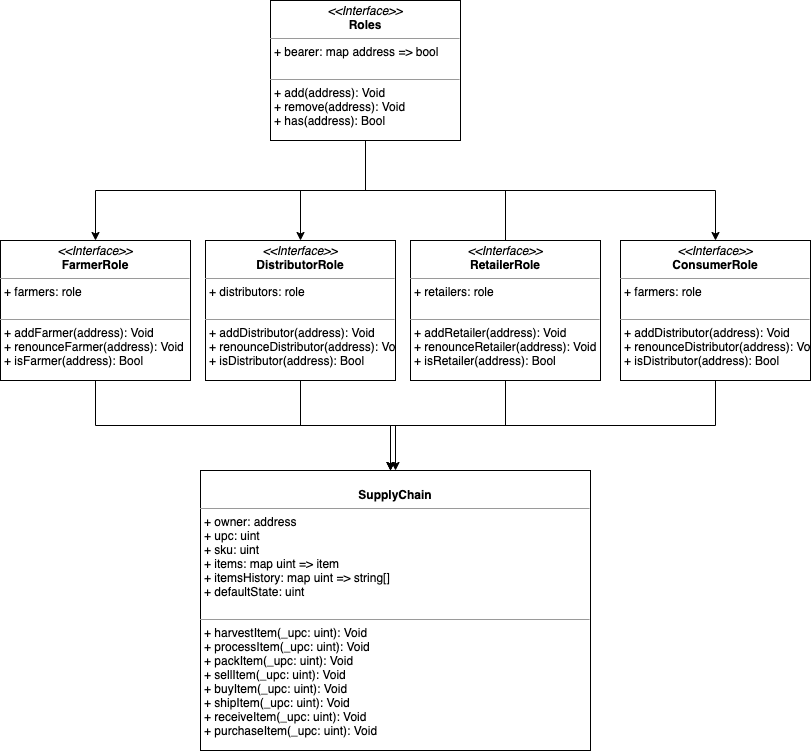

The diagram above was exported from draw.io. Its source (the exported page's mxGraphModel, read from the mxfile embedded in the PNG):
<mxGraphModel dx="1042" dy="626" grid="1" gridSize="10" guides="1" tooltips="1" connect="1" arrows="1" fold="1" page="1" pageScale="1" pageWidth="850" pageHeight="1100" background="#ffffff" math="0" shadow="0">
  <root>
    <mxCell id="0" />
    <mxCell id="1" parent="0" />
    <mxCell id="1i_6BpOY9CKcHf8bWti_-2" style="edgeStyle=orthogonalEdgeStyle;rounded=0;orthogonalLoop=1;jettySize=auto;html=1;exitX=0.5;exitY=1;exitDx=0;exitDy=0;entryX=0.5;entryY=0;entryDx=0;entryDy=0;" edge="1" parent="1" source="5d2195bd80daf111-18" target="1i_6BpOY9CKcHf8bWti_-1">
      <mxGeometry relative="1" as="geometry" />
    </mxCell>
    <mxCell id="1i_6BpOY9CKcHf8bWti_-6" style="edgeStyle=orthogonalEdgeStyle;rounded=0;orthogonalLoop=1;jettySize=auto;html=1;exitX=0.5;exitY=0;exitDx=0;exitDy=0;entryX=0.5;entryY=0;entryDx=0;entryDy=0;" edge="1" parent="1" source="1i_6BpOY9CKcHf8bWti_-4" target="1i_6BpOY9CKcHf8bWti_-3">
      <mxGeometry relative="1" as="geometry">
        <Array as="points">
          <mxPoint x="535" y="220" />
          <mxPoint x="330" y="220" />
        </Array>
      </mxGeometry>
    </mxCell>
    <mxCell id="1i_6BpOY9CKcHf8bWti_-7" style="edgeStyle=orthogonalEdgeStyle;rounded=0;orthogonalLoop=1;jettySize=auto;html=1;exitX=0.75;exitY=1;exitDx=0;exitDy=0;" edge="1" parent="1" source="5d2195bd80daf111-18" target="1i_6BpOY9CKcHf8bWti_-5">
      <mxGeometry relative="1" as="geometry">
        <Array as="points">
          <mxPoint x="395" y="170" />
          <mxPoint x="395" y="220" />
          <mxPoint x="745" y="220" />
        </Array>
      </mxGeometry>
    </mxCell>
    <mxCell id="5d2195bd80daf111-18" value="&lt;p style=&quot;margin: 0px ; margin-top: 4px ; text-align: center&quot;&gt;&lt;i&gt;&amp;lt;&amp;lt;Interface&amp;gt;&amp;gt;&lt;/i&gt;&lt;br&gt;&lt;b&gt;Roles&lt;/b&gt;&lt;/p&gt;&lt;hr size=&quot;1&quot;&gt;&lt;p style=&quot;margin: 0px ; margin-left: 4px&quot;&gt;+ bearer: map address =&amp;gt; bool&lt;br&gt;&lt;br&gt;&lt;/p&gt;&lt;hr size=&quot;1&quot;&gt;&lt;p style=&quot;margin: 0px ; margin-left: 4px&quot;&gt;+ add(address): Void&lt;br&gt;+ remove(address): Void&lt;br&gt;+ has(address): Bool&lt;br&gt;&lt;/p&gt;" style="verticalAlign=top;align=left;overflow=fill;fontSize=12;fontFamily=Helvetica;html=1;rounded=0;shadow=0;comic=0;labelBackgroundColor=none;strokeWidth=1" parent="1" vertex="1">
      <mxGeometry x="300" y="30" width="190" height="140" as="geometry" />
    </mxCell>
    <mxCell id="5d2195bd80daf111-23" style="edgeStyle=orthogonalEdgeStyle;rounded=0;html=1;dashed=1;labelBackgroundColor=none;startFill=0;endArrow=open;endFill=0;endSize=10;fontFamily=Verdana;fontSize=10;" parent="1" target="17acba5748e5396b-20" edge="1">
      <mxGeometry relative="1" as="geometry">
        <Array as="points">
          <mxPoint x="320" y="290" />
          <mxPoint x="320" y="120" />
        </Array>
        <mxPoint x="250" y="290" as="sourcePoint" />
      </mxGeometry>
    </mxCell>
    <mxCell id="5d2195bd80daf111-25" style="edgeStyle=orthogonalEdgeStyle;rounded=0;html=1;dashed=1;labelBackgroundColor=none;startFill=0;endArrow=open;endFill=0;endSize=10;fontFamily=Verdana;fontSize=10;" parent="1" target="5d2195bd80daf111-15" edge="1">
      <mxGeometry relative="1" as="geometry">
        <Array as="points">
          <mxPoint x="370" y="340" />
          <mxPoint x="370" y="300" />
        </Array>
        <mxPoint x="250" y="340" as="sourcePoint" />
      </mxGeometry>
    </mxCell>
    <mxCell id="5d2195bd80daf111-27" style="edgeStyle=orthogonalEdgeStyle;rounded=0;html=1;exitX=1;exitY=0.75;dashed=1;labelBackgroundColor=none;startFill=0;endArrow=open;endFill=0;endSize=10;fontFamily=Verdana;fontSize=10;" parent="1" target="5d2195bd80daf111-14" edge="1">
      <mxGeometry relative="1" as="geometry">
        <Array as="points">
          <mxPoint x="320" y="375" />
          <mxPoint x="320" y="440" />
        </Array>
        <mxPoint x="250" y="375" as="sourcePoint" />
      </mxGeometry>
    </mxCell>
    <mxCell id="5d2195bd80daf111-28" style="edgeStyle=orthogonalEdgeStyle;rounded=0;html=1;dashed=1;labelBackgroundColor=none;startFill=0;endArrow=open;endFill=0;endSize=10;fontFamily=Verdana;fontSize=10;" parent="1" source="5d2195bd80daf111-20" edge="1">
      <mxGeometry relative="1" as="geometry">
        <Array as="points">
          <mxPoint x="320" y="490" />
          <mxPoint x="320" y="460" />
        </Array>
        <mxPoint x="380" y="460" as="targetPoint" />
      </mxGeometry>
    </mxCell>
    <mxCell id="5d2195bd80daf111-30" style="edgeStyle=orthogonalEdgeStyle;rounded=0;html=1;dashed=1;labelBackgroundColor=none;startFill=0;endArrow=open;endFill=0;endSize=10;fontFamily=Verdana;fontSize=10;" parent="1" target="5d2195bd80daf111-10" edge="1">
      <mxGeometry relative="1" as="geometry">
        <Array as="points">
          <mxPoint x="300" y="580" />
          <mxPoint x="300" y="642" />
        </Array>
        <mxPoint x="250" y="580" as="sourcePoint" />
      </mxGeometry>
    </mxCell>
    <mxCell id="1i_6BpOY9CKcHf8bWti_-9" style="edgeStyle=orthogonalEdgeStyle;rounded=0;orthogonalLoop=1;jettySize=auto;html=1;exitX=0.5;exitY=1;exitDx=0;exitDy=0;" edge="1" parent="1" source="1i_6BpOY9CKcHf8bWti_-1" target="1i_6BpOY9CKcHf8bWti_-8">
      <mxGeometry relative="1" as="geometry" />
    </mxCell>
    <mxCell id="1i_6BpOY9CKcHf8bWti_-1" value="&lt;p style=&quot;margin: 0px ; margin-top: 4px ; text-align: center&quot;&gt;&lt;i&gt;&amp;lt;&amp;lt;Interface&amp;gt;&amp;gt;&lt;/i&gt;&lt;br&gt;&lt;b&gt;FarmerRole&lt;/b&gt;&lt;/p&gt;&lt;hr size=&quot;1&quot;&gt;&lt;p style=&quot;margin: 0px ; margin-left: 4px&quot;&gt;+ farmers: role&lt;br&gt;&lt;br&gt;&lt;/p&gt;&lt;hr size=&quot;1&quot;&gt;&lt;p style=&quot;margin: 0px ; margin-left: 4px&quot;&gt;+ addFarmer(address): Void&lt;br&gt;+ renounceFarmer(address): Void&lt;br&gt;+ isFarmer(address): Bool&lt;br&gt;&lt;/p&gt;" style="verticalAlign=top;align=left;overflow=fill;fontSize=12;fontFamily=Helvetica;html=1;rounded=0;shadow=0;comic=0;labelBackgroundColor=none;strokeWidth=1" vertex="1" parent="1">
      <mxGeometry x="30" y="270" width="190" height="140" as="geometry" />
    </mxCell>
    <mxCell id="1i_6BpOY9CKcHf8bWti_-10" style="edgeStyle=orthogonalEdgeStyle;rounded=0;orthogonalLoop=1;jettySize=auto;html=1;exitX=0.5;exitY=1;exitDx=0;exitDy=0;" edge="1" parent="1" source="1i_6BpOY9CKcHf8bWti_-3">
      <mxGeometry relative="1" as="geometry">
        <mxPoint x="420" y="500" as="targetPoint" />
      </mxGeometry>
    </mxCell>
    <mxCell id="1i_6BpOY9CKcHf8bWti_-3" value="&lt;p style=&quot;margin: 0px ; margin-top: 4px ; text-align: center&quot;&gt;&lt;i&gt;&amp;lt;&amp;lt;Interface&amp;gt;&amp;gt;&lt;/i&gt;&lt;br&gt;&lt;b&gt;DistributorRole&lt;/b&gt;&lt;/p&gt;&lt;hr size=&quot;1&quot;&gt;&lt;p style=&quot;margin: 0px ; margin-left: 4px&quot;&gt;+ distributors: role&lt;br&gt;&lt;br&gt;&lt;/p&gt;&lt;hr size=&quot;1&quot;&gt;&lt;p style=&quot;margin: 0px ; margin-left: 4px&quot;&gt;+ addDistributor(address): Void&lt;br&gt;+ renounceDistributor(address): Void&lt;br&gt;+ isDistributor(address): Bool&lt;br&gt;&lt;/p&gt;" style="verticalAlign=top;align=left;overflow=fill;fontSize=12;fontFamily=Helvetica;html=1;rounded=0;shadow=0;comic=0;labelBackgroundColor=none;strokeWidth=1" vertex="1" parent="1">
      <mxGeometry x="235" y="270" width="190" height="140" as="geometry" />
    </mxCell>
    <mxCell id="1i_6BpOY9CKcHf8bWti_-11" style="edgeStyle=orthogonalEdgeStyle;rounded=0;orthogonalLoop=1;jettySize=auto;html=1;exitX=0.5;exitY=1;exitDx=0;exitDy=0;" edge="1" parent="1" source="1i_6BpOY9CKcHf8bWti_-4">
      <mxGeometry relative="1" as="geometry">
        <mxPoint x="420" y="500" as="targetPoint" />
      </mxGeometry>
    </mxCell>
    <mxCell id="1i_6BpOY9CKcHf8bWti_-4" value="&lt;p style=&quot;margin: 0px ; margin-top: 4px ; text-align: center&quot;&gt;&lt;i&gt;&amp;lt;&amp;lt;Interface&amp;gt;&amp;gt;&lt;/i&gt;&lt;br&gt;&lt;b&gt;RetailerRole&lt;/b&gt;&lt;/p&gt;&lt;hr size=&quot;1&quot;&gt;&lt;p style=&quot;margin: 0px ; margin-left: 4px&quot;&gt;+ retailers: role&lt;br&gt;&lt;br&gt;&lt;/p&gt;&lt;hr size=&quot;1&quot;&gt;&lt;p style=&quot;margin: 0px ; margin-left: 4px&quot;&gt;+ addRetailer(address): Void&lt;br&gt;+ renounceRetailer(address): Void&lt;br&gt;+ isRetailer(address): Bool&lt;br&gt;&lt;/p&gt;" style="verticalAlign=top;align=left;overflow=fill;fontSize=12;fontFamily=Helvetica;html=1;rounded=0;shadow=0;comic=0;labelBackgroundColor=none;strokeWidth=1" vertex="1" parent="1">
      <mxGeometry x="440" y="270" width="190" height="140" as="geometry" />
    </mxCell>
    <mxCell id="1i_6BpOY9CKcHf8bWti_-12" style="edgeStyle=orthogonalEdgeStyle;rounded=0;orthogonalLoop=1;jettySize=auto;html=1;exitX=0.5;exitY=1;exitDx=0;exitDy=0;" edge="1" parent="1" source="1i_6BpOY9CKcHf8bWti_-5">
      <mxGeometry relative="1" as="geometry">
        <mxPoint x="420" y="500" as="targetPoint" />
      </mxGeometry>
    </mxCell>
    <mxCell id="1i_6BpOY9CKcHf8bWti_-5" value="&lt;p style=&quot;margin: 0px ; margin-top: 4px ; text-align: center&quot;&gt;&lt;i&gt;&amp;lt;&amp;lt;Interface&amp;gt;&amp;gt;&lt;/i&gt;&lt;br&gt;&lt;b&gt;ConsumerRole&lt;/b&gt;&lt;/p&gt;&lt;hr size=&quot;1&quot;&gt;&lt;p style=&quot;margin: 0px ; margin-left: 4px&quot;&gt;+ farmers: role&lt;br&gt;&lt;br&gt;&lt;/p&gt;&lt;hr size=&quot;1&quot;&gt;&lt;p style=&quot;margin: 0px ; margin-left: 4px&quot;&gt;+ addDistributor(address): Void&lt;br&gt;+ renounceDistributor(address): Void&lt;br&gt;+ isDistributor(address): Bool&lt;br&gt;&lt;/p&gt;" style="verticalAlign=top;align=left;overflow=fill;fontSize=12;fontFamily=Helvetica;html=1;rounded=0;shadow=0;comic=0;labelBackgroundColor=none;strokeWidth=1" vertex="1" parent="1">
      <mxGeometry x="650" y="270" width="190" height="140" as="geometry" />
    </mxCell>
    <mxCell id="1i_6BpOY9CKcHf8bWti_-8" value="&lt;p style=&quot;margin: 0px ; margin-top: 4px ; text-align: center&quot;&gt;&lt;br&gt;&lt;b&gt;SupplyChain&lt;/b&gt;&lt;/p&gt;&lt;hr size=&quot;1&quot;&gt;&lt;p style=&quot;margin: 0px ; margin-left: 4px&quot;&gt;+ owner: address&lt;br&gt;+ upc: uint&lt;br&gt;+ sku: uint&lt;br&gt;+ items: map uint =&amp;gt; item&lt;br&gt;+ itemsHistory: map uint =&amp;gt; string[]&lt;br&gt;+ defaultState: uint&lt;br&gt;&lt;br&gt;&lt;/p&gt;&lt;hr size=&quot;1&quot;&gt;&lt;p style=&quot;margin: 0px ; margin-left: 4px&quot;&gt;+ harvestItem(_upc: uint): Void&lt;br&gt;+ processItem(_upc: uint): Void&lt;br&gt;+ packItem(_upc: uint): Void&lt;br&gt;+ sellItem(_upc: uint): Void&lt;br&gt;+ buyItem(_upc: uint): Void&lt;br&gt;+ shipItem(_upc: uint): Void&lt;br&gt;+ receiveItem(_upc: uint): Void&lt;br&gt;+ purchaseItem(_upc: uint): Void&lt;br&gt;&lt;/p&gt;" style="verticalAlign=top;align=left;overflow=fill;fontSize=12;fontFamily=Helvetica;html=1;rounded=0;shadow=0;comic=0;labelBackgroundColor=none;strokeWidth=1" vertex="1" parent="1">
      <mxGeometry x="230" y="500" width="390" height="280" as="geometry" />
    </mxCell>
  </root>
</mxGraphModel>